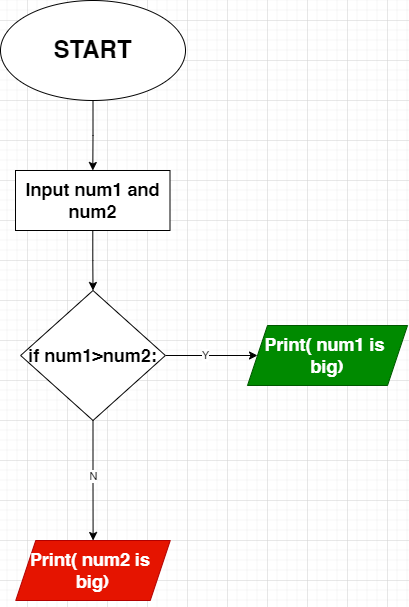

The diagram above was exported from draw.io. Its source (the exported page's mxGraphModel, read from the mxfile embedded in the PNG):
<mxGraphModel dx="1434" dy="786" grid="1" gridSize="10" guides="1" tooltips="1" connect="1" arrows="1" fold="1" page="1" pageScale="1" pageWidth="850" pageHeight="1100" math="0" shadow="0">
  <root>
    <mxCell id="0" />
    <mxCell id="1" parent="0" />
    <mxCell id="0YKtwhurRteJTKXCxrCQ-3" value="" style="edgeStyle=orthogonalEdgeStyle;rounded=0;orthogonalLoop=1;jettySize=auto;html=1;" edge="1" parent="1" source="0YKtwhurRteJTKXCxrCQ-1" target="0YKtwhurRteJTKXCxrCQ-2">
      <mxGeometry relative="1" as="geometry" />
    </mxCell>
    <mxCell id="0YKtwhurRteJTKXCxrCQ-1" value="&lt;h1&gt;START&lt;/h1&gt;" style="ellipse;whiteSpace=wrap;html=1;" vertex="1" parent="1">
      <mxGeometry x="333" y="60" width="185" height="100" as="geometry" />
    </mxCell>
    <mxCell id="0YKtwhurRteJTKXCxrCQ-5" value="" style="edgeStyle=orthogonalEdgeStyle;rounded=0;orthogonalLoop=1;jettySize=auto;html=1;" edge="1" parent="1" source="0YKtwhurRteJTKXCxrCQ-2" target="0YKtwhurRteJTKXCxrCQ-4">
      <mxGeometry relative="1" as="geometry" />
    </mxCell>
    <mxCell id="0YKtwhurRteJTKXCxrCQ-2" value="&lt;h2&gt;Input num1 and num2&lt;/h2&gt;" style="whiteSpace=wrap;html=1;" vertex="1" parent="1">
      <mxGeometry x="348" y="230" width="154.5" height="60" as="geometry" />
    </mxCell>
    <mxCell id="0YKtwhurRteJTKXCxrCQ-7" value="" style="edgeStyle=orthogonalEdgeStyle;rounded=0;orthogonalLoop=1;jettySize=auto;html=1;" edge="1" parent="1" source="0YKtwhurRteJTKXCxrCQ-4" target="0YKtwhurRteJTKXCxrCQ-6">
      <mxGeometry relative="1" as="geometry" />
    </mxCell>
    <mxCell id="0YKtwhurRteJTKXCxrCQ-8" value="Y" style="edgeLabel;html=1;align=center;verticalAlign=middle;resizable=0;points=[];" vertex="1" connectable="0" parent="0YKtwhurRteJTKXCxrCQ-7">
      <mxGeometry x="-0.1381" y="1" relative="1" as="geometry">
        <mxPoint as="offset" />
      </mxGeometry>
    </mxCell>
    <mxCell id="0YKtwhurRteJTKXCxrCQ-10" value="" style="edgeStyle=orthogonalEdgeStyle;rounded=0;orthogonalLoop=1;jettySize=auto;html=1;" edge="1" parent="1" source="0YKtwhurRteJTKXCxrCQ-4" target="0YKtwhurRteJTKXCxrCQ-9">
      <mxGeometry relative="1" as="geometry" />
    </mxCell>
    <mxCell id="0YKtwhurRteJTKXCxrCQ-11" value="N" style="edgeLabel;html=1;align=center;verticalAlign=middle;resizable=0;points=[];" vertex="1" connectable="0" parent="0YKtwhurRteJTKXCxrCQ-10">
      <mxGeometry x="-0.0674" relative="1" as="geometry">
        <mxPoint as="offset" />
      </mxGeometry>
    </mxCell>
    <mxCell id="0YKtwhurRteJTKXCxrCQ-4" value="&lt;h2&gt;if num1&amp;gt;num2:&lt;/h2&gt;" style="rhombus;whiteSpace=wrap;html=1;" vertex="1" parent="1">
      <mxGeometry x="353.13" y="350" width="144.75" height="130" as="geometry" />
    </mxCell>
    <mxCell id="0YKtwhurRteJTKXCxrCQ-6" value="&lt;h2&gt;Print( num1 is&amp;nbsp; big)&lt;/h2&gt;" style="shape=parallelogram;perimeter=parallelogramPerimeter;whiteSpace=wrap;html=1;fixedSize=1;fillColor=#008a00;fontColor=#ffffff;strokeColor=#005700;" vertex="1" parent="1">
      <mxGeometry x="580" y="385" width="160.01" height="60" as="geometry" />
    </mxCell>
    <mxCell id="0YKtwhurRteJTKXCxrCQ-9" value="&lt;h2&gt;Print( num2 is&amp;nbsp; big)&lt;/h2&gt;" style="shape=parallelogram;perimeter=parallelogramPerimeter;whiteSpace=wrap;html=1;fixedSize=1;fillColor=#e51400;fontColor=#ffffff;strokeColor=#B20000;" vertex="1" parent="1">
      <mxGeometry x="348.26" y="600" width="154.5" height="60" as="geometry" />
    </mxCell>
  </root>
</mxGraphModel>